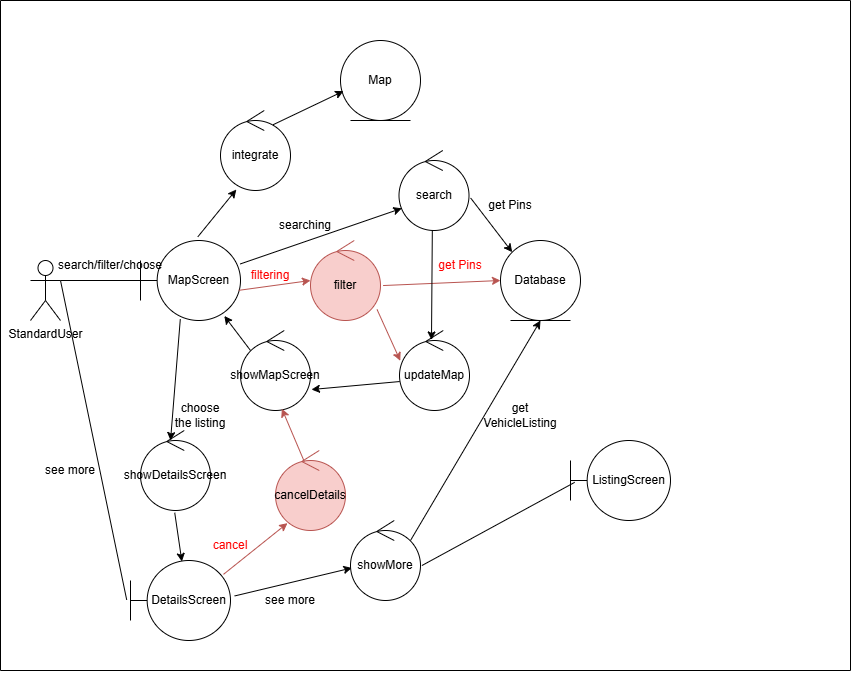

The diagram above was exported from draw.io. Its source (the exported page's mxGraphModel, read from the mxfile embedded in the PNG):
<mxGraphModel dx="1926" dy="562" grid="1" gridSize="10" guides="1" tooltips="1" connect="1" arrows="1" fold="1" page="1" pageScale="1" pageWidth="827" pageHeight="1169" background="#ffffff" math="0" shadow="0">
  <root>
    <mxCell id="0" />
    <mxCell id="1" parent="0" />
    <mxCell id="KDJHkUqt0dvBCIjYy97w-1" value="Map" style="ellipse;shape=umlEntity;whiteSpace=wrap;html=1;" parent="1" vertex="1">
      <mxGeometry x="320" y="40" width="80" height="80" as="geometry" />
    </mxCell>
    <mxCell id="KDJHkUqt0dvBCIjYy97w-2" value="integrate" style="ellipse;shape=umlControl;whiteSpace=wrap;html=1;" parent="1" vertex="1">
      <mxGeometry x="200" y="110" width="70" height="80" as="geometry" />
    </mxCell>
    <mxCell id="KDJHkUqt0dvBCIjYy97w-3" value="StandardUser" style="shape=umlActor;verticalLabelPosition=bottom;verticalAlign=top;html=1;" parent="1" vertex="1">
      <mxGeometry x="10" y="260" width="30" height="60" as="geometry" />
    </mxCell>
    <mxCell id="KDJHkUqt0dvBCIjYy97w-4" value="MapScreen" style="shape=umlBoundary;whiteSpace=wrap;html=1;" parent="1" vertex="1">
      <mxGeometry x="120" y="240" width="100" height="80" as="geometry" />
    </mxCell>
    <mxCell id="KDJHkUqt0dvBCIjYy97w-5" value="" style="endArrow=none;html=1;rounded=0;exitX=1;exitY=0.3333333333333333;exitDx=0;exitDy=0;exitPerimeter=0;entryX=0;entryY=0.5;entryDx=0;entryDy=0;entryPerimeter=0;" parent="1" source="KDJHkUqt0dvBCIjYy97w-3" target="KDJHkUqt0dvBCIjYy97w-4" edge="1">
      <mxGeometry width="50" height="50" relative="1" as="geometry">
        <mxPoint x="240" y="520" as="sourcePoint" />
        <mxPoint x="90" y="330" as="targetPoint" />
      </mxGeometry>
    </mxCell>
    <mxCell id="KDJHkUqt0dvBCIjYy97w-9" value="search" style="ellipse;shape=umlControl;whiteSpace=wrap;html=1;" parent="1" vertex="1">
      <mxGeometry x="378.5" y="150" width="70" height="80" as="geometry" />
    </mxCell>
    <mxCell id="KDJHkUqt0dvBCIjYy97w-10" value="Database" style="ellipse;shape=umlEntity;whiteSpace=wrap;html=1;" parent="1" vertex="1">
      <mxGeometry x="480" y="240" width="80" height="80" as="geometry" />
    </mxCell>
    <mxCell id="KDJHkUqt0dvBCIjYy97w-14" value="filter" style="ellipse;shape=umlControl;whiteSpace=wrap;html=1;fillColor=#f8cecc;strokeColor=#b85450;" parent="1" vertex="1">
      <mxGeometry x="290" y="240" width="70" height="80" as="geometry" />
    </mxCell>
    <mxCell id="KDJHkUqt0dvBCIjYy97w-25" value="showDetailsScreen" style="ellipse;shape=umlControl;whiteSpace=wrap;html=1;" parent="1" vertex="1">
      <mxGeometry x="120" y="430" width="70" height="80" as="geometry" />
    </mxCell>
    <mxCell id="KDJHkUqt0dvBCIjYy97w-27" value="DetailsScreen" style="shape=umlBoundary;whiteSpace=wrap;html=1;" parent="1" vertex="1">
      <mxGeometry x="110" y="560" width="100" height="80" as="geometry" />
    </mxCell>
    <mxCell id="KDJHkUqt0dvBCIjYy97w-29" value="cancelDetails" style="ellipse;shape=umlControl;whiteSpace=wrap;html=1;fillColor=#f8cecc;strokeColor=#b85450;" parent="1" vertex="1">
      <mxGeometry x="255" y="450" width="70" height="80" as="geometry" />
    </mxCell>
    <mxCell id="KDJHkUqt0dvBCIjYy97w-30" value="updateMap" style="ellipse;shape=umlControl;whiteSpace=wrap;html=1;" parent="1" vertex="1">
      <mxGeometry x="379" y="330" width="70" height="80" as="geometry" />
    </mxCell>
    <mxCell id="KDJHkUqt0dvBCIjYy97w-31" value="showMapScreen" style="ellipse;shape=umlControl;whiteSpace=wrap;html=1;" parent="1" vertex="1">
      <mxGeometry x="220" y="330" width="70" height="80" as="geometry" />
    </mxCell>
    <mxCell id="KDJHkUqt0dvBCIjYy97w-36" value="" style="endArrow=classic;html=1;rounded=0;exitX=0.574;exitY=-0.047;exitDx=0;exitDy=0;exitPerimeter=0;entryX=0.226;entryY=0.988;entryDx=0;entryDy=0;entryPerimeter=0;" parent="1" source="KDJHkUqt0dvBCIjYy97w-4" target="KDJHkUqt0dvBCIjYy97w-2" edge="1">
      <mxGeometry width="50" height="50" relative="1" as="geometry">
        <mxPoint x="90" y="180" as="sourcePoint" />
        <mxPoint x="140" y="130" as="targetPoint" />
      </mxGeometry>
    </mxCell>
    <mxCell id="KDJHkUqt0dvBCIjYy97w-37" value="" style="endArrow=classic;html=1;rounded=0;exitX=0.751;exitY=0.178;exitDx=0;exitDy=0;exitPerimeter=0;entryX=0.038;entryY=0.633;entryDx=0;entryDy=0;entryPerimeter=0;" parent="1" source="KDJHkUqt0dvBCIjYy97w-2" target="KDJHkUqt0dvBCIjYy97w-1" edge="1">
      <mxGeometry width="50" height="50" relative="1" as="geometry">
        <mxPoint x="140" y="120" as="sourcePoint" />
        <mxPoint x="190" y="70" as="targetPoint" />
      </mxGeometry>
    </mxCell>
    <mxCell id="KDJHkUqt0dvBCIjYy97w-38" value="" style="endArrow=classic;html=1;rounded=0;exitX=0.998;exitY=0.293;exitDx=0;exitDy=0;exitPerimeter=0;entryX=0.04;entryY=0.723;entryDx=0;entryDy=0;entryPerimeter=0;" parent="1" source="KDJHkUqt0dvBCIjYy97w-4" target="KDJHkUqt0dvBCIjYy97w-9" edge="1">
      <mxGeometry width="50" height="50" relative="1" as="geometry">
        <mxPoint x="230" y="240" as="sourcePoint" />
        <mxPoint x="300" y="207" as="targetPoint" />
      </mxGeometry>
    </mxCell>
    <mxCell id="KDJHkUqt0dvBCIjYy97w-39" value="" style="endArrow=classic;html=1;rounded=0;exitX=0.982;exitY=0.623;exitDx=0;exitDy=0;exitPerimeter=0;entryX=0;entryY=0.5;entryDx=0;entryDy=0;entryPerimeter=0;fillColor=#f8cecc;strokeColor=#b85450;" parent="1" source="KDJHkUqt0dvBCIjYy97w-4" target="KDJHkUqt0dvBCIjYy97w-14" edge="1">
      <mxGeometry width="50" height="50" relative="1" as="geometry">
        <mxPoint x="230" y="293" as="sourcePoint" />
        <mxPoint x="300" y="260" as="targetPoint" />
      </mxGeometry>
    </mxCell>
    <mxCell id="KDJHkUqt0dvBCIjYy97w-40" value="" style="endArrow=classic;html=1;rounded=0;exitX=1.023;exitY=0.593;exitDx=0;exitDy=0;exitPerimeter=0;entryX=0;entryY=0;entryDx=0;entryDy=0;" parent="1" source="KDJHkUqt0dvBCIjYy97w-9" target="KDJHkUqt0dvBCIjYy97w-10" edge="1">
      <mxGeometry width="50" height="50" relative="1" as="geometry">
        <mxPoint x="450" y="180" as="sourcePoint" />
        <mxPoint x="500" y="130" as="targetPoint" />
      </mxGeometry>
    </mxCell>
    <mxCell id="KDJHkUqt0dvBCIjYy97w-41" value="" style="endArrow=classic;html=1;rounded=0;exitX=1.037;exitY=0.563;exitDx=0;exitDy=0;exitPerimeter=0;entryX=0;entryY=0.5;entryDx=0;entryDy=0;fillColor=#f8cecc;strokeColor=#b85450;" parent="1" source="KDJHkUqt0dvBCIjYy97w-14" target="KDJHkUqt0dvBCIjYy97w-10" edge="1">
      <mxGeometry width="50" height="50" relative="1" as="geometry">
        <mxPoint x="420" y="300" as="sourcePoint" />
        <mxPoint x="470" y="250" as="targetPoint" />
      </mxGeometry>
    </mxCell>
    <mxCell id="KDJHkUqt0dvBCIjYy97w-42" value="" style="endArrow=classic;html=1;rounded=0;exitX=0.143;exitY=0.25;exitDx=0;exitDy=0;exitPerimeter=0;entryX=0.838;entryY=0.943;entryDx=0;entryDy=0;entryPerimeter=0;" parent="1" source="KDJHkUqt0dvBCIjYy97w-31" target="KDJHkUqt0dvBCIjYy97w-4" edge="1">
      <mxGeometry width="50" height="50" relative="1" as="geometry">
        <mxPoint x="10" y="170" as="sourcePoint" />
        <mxPoint x="60" y="120" as="targetPoint" />
      </mxGeometry>
    </mxCell>
    <mxCell id="KDJHkUqt0dvBCIjYy97w-43" value="" style="endArrow=classic;html=1;rounded=0;exitX=0.411;exitY=0.138;exitDx=0;exitDy=0;exitPerimeter=0;entryX=0.591;entryY=0.978;entryDx=0;entryDy=0;entryPerimeter=0;fillColor=#f8cecc;strokeColor=#b85450;" parent="1" source="KDJHkUqt0dvBCIjYy97w-29" target="KDJHkUqt0dvBCIjYy97w-31" edge="1">
      <mxGeometry width="50" height="50" relative="1" as="geometry">
        <mxPoint x="370" y="530" as="sourcePoint" />
        <mxPoint x="420" y="480" as="targetPoint" />
      </mxGeometry>
    </mxCell>
    <mxCell id="KDJHkUqt0dvBCIjYy97w-44" value="" style="endArrow=classic;html=1;rounded=0;exitX=0.398;exitY=0.983;exitDx=0;exitDy=0;exitPerimeter=0;entryX=0.429;entryY=0.125;entryDx=0;entryDy=0;entryPerimeter=0;" parent="1" source="KDJHkUqt0dvBCIjYy97w-4" target="KDJHkUqt0dvBCIjYy97w-25" edge="1">
      <mxGeometry width="50" height="50" relative="1" as="geometry">
        <mxPoint x="-30" y="510" as="sourcePoint" />
        <mxPoint x="20" y="460" as="targetPoint" />
      </mxGeometry>
    </mxCell>
    <mxCell id="KDJHkUqt0dvBCIjYy97w-49" value="" style="endArrow=classic;html=1;rounded=0;exitX=0.489;exitY=1.028;exitDx=0;exitDy=0;exitPerimeter=0;entryX=0.514;entryY=0.013;entryDx=0;entryDy=0;entryPerimeter=0;" parent="1" source="KDJHkUqt0dvBCIjYy97w-25" target="KDJHkUqt0dvBCIjYy97w-27" edge="1">
      <mxGeometry width="50" height="50" relative="1" as="geometry">
        <mxPoint x="20" y="530" as="sourcePoint" />
        <mxPoint x="70" y="480" as="targetPoint" />
      </mxGeometry>
    </mxCell>
    <mxCell id="KDJHkUqt0dvBCIjYy97w-50" value="" style="endArrow=classic;html=1;rounded=0;entryX=1.014;entryY=0.738;entryDx=0;entryDy=0;entryPerimeter=0;exitX=0.003;exitY=0.638;exitDx=0;exitDy=0;exitPerimeter=0;" parent="1" source="KDJHkUqt0dvBCIjYy97w-30" target="KDJHkUqt0dvBCIjYy97w-31" edge="1">
      <mxGeometry width="50" height="50" relative="1" as="geometry">
        <mxPoint x="410" y="530" as="sourcePoint" />
        <mxPoint x="460" y="480" as="targetPoint" />
      </mxGeometry>
    </mxCell>
    <mxCell id="KDJHkUqt0dvBCIjYy97w-51" value="" style="endArrow=classic;html=1;rounded=0;exitX=0.951;exitY=0.863;exitDx=0;exitDy=0;exitPerimeter=0;entryX=0.011;entryY=0.378;entryDx=0;entryDy=0;entryPerimeter=0;fillColor=#f8cecc;strokeColor=#b85450;" parent="1" source="KDJHkUqt0dvBCIjYy97w-14" target="KDJHkUqt0dvBCIjYy97w-30" edge="1">
      <mxGeometry width="50" height="50" relative="1" as="geometry">
        <mxPoint x="520" y="400" as="sourcePoint" />
        <mxPoint x="570" y="350" as="targetPoint" />
      </mxGeometry>
    </mxCell>
    <mxCell id="KDJHkUqt0dvBCIjYy97w-52" value="" style="endArrow=classic;html=1;rounded=0;entryX=0.457;entryY=0.118;entryDx=0;entryDy=0;entryPerimeter=0;exitX=0.476;exitY=0.998;exitDx=0;exitDy=0;exitPerimeter=0;" parent="1" source="KDJHkUqt0dvBCIjYy97w-9" target="KDJHkUqt0dvBCIjYy97w-30" edge="1">
      <mxGeometry width="50" height="50" relative="1" as="geometry">
        <mxPoint x="410" y="240" as="sourcePoint" />
        <mxPoint x="650" y="370" as="targetPoint" />
      </mxGeometry>
    </mxCell>
    <mxCell id="KDJHkUqt0dvBCIjYy97w-53" value="" style="endArrow=classic;html=1;rounded=0;entryX=0.171;entryY=0.908;entryDx=0;entryDy=0;entryPerimeter=0;exitX=0.93;exitY=0.173;exitDx=0;exitDy=0;exitPerimeter=0;fillColor=#f8cecc;strokeColor=#b85450;" parent="1" source="KDJHkUqt0dvBCIjYy97w-27" target="KDJHkUqt0dvBCIjYy97w-29" edge="1">
      <mxGeometry width="50" height="50" relative="1" as="geometry">
        <mxPoint x="310" y="600" as="sourcePoint" />
        <mxPoint x="360" y="550" as="targetPoint" />
      </mxGeometry>
    </mxCell>
    <mxCell id="KDJHkUqt0dvBCIjYy97w-54" value="" style="endArrow=classic;html=1;rounded=0;exitX=1.042;exitY=0.443;exitDx=0;exitDy=0;exitPerimeter=0;entryX=0.02;entryY=0.593;entryDx=0;entryDy=0;entryPerimeter=0;" parent="1" source="KDJHkUqt0dvBCIjYy97w-27" target="KDJHkUqt0dvBCIjYy97w-55" edge="1">
      <mxGeometry width="50" height="50" relative="1" as="geometry">
        <mxPoint x="420" y="540" as="sourcePoint" />
        <mxPoint x="470" y="490" as="targetPoint" />
      </mxGeometry>
    </mxCell>
    <mxCell id="KDJHkUqt0dvBCIjYy97w-55" value="showMore" style="ellipse;shape=umlControl;whiteSpace=wrap;html=1;" parent="1" vertex="1">
      <mxGeometry x="330" y="520" width="70" height="80" as="geometry" />
    </mxCell>
    <mxCell id="KDJHkUqt0dvBCIjYy97w-56" value="" style="endArrow=classic;html=1;rounded=0;exitX=0.857;exitY=0.25;exitDx=0;exitDy=0;exitPerimeter=0;entryX=0.5;entryY=1;entryDx=0;entryDy=0;" parent="1" source="KDJHkUqt0dvBCIjYy97w-55" target="KDJHkUqt0dvBCIjYy97w-10" edge="1">
      <mxGeometry width="50" height="50" relative="1" as="geometry">
        <mxPoint x="470" y="470" as="sourcePoint" />
        <mxPoint x="520" y="420" as="targetPoint" />
      </mxGeometry>
    </mxCell>
    <mxCell id="KDJHkUqt0dvBCIjYy97w-57" value="ListingScreen" style="shape=umlBoundary;whiteSpace=wrap;html=1;" parent="1" vertex="1">
      <mxGeometry x="550" y="440" width="100" height="80" as="geometry" />
    </mxCell>
    <mxCell id="KDJHkUqt0dvBCIjYy97w-58" value="" style="endArrow=none;html=1;rounded=0;exitX=1.02;exitY=0.563;exitDx=0;exitDy=0;exitPerimeter=0;entryX=0.042;entryY=0.523;entryDx=0;entryDy=0;entryPerimeter=0;" parent="1" source="KDJHkUqt0dvBCIjYy97w-55" target="KDJHkUqt0dvBCIjYy97w-57" edge="1">
      <mxGeometry width="50" height="50" relative="1" as="geometry">
        <mxPoint x="610" y="370" as="sourcePoint" />
        <mxPoint x="660" y="320" as="targetPoint" />
      </mxGeometry>
    </mxCell>
    <mxCell id="KDJHkUqt0dvBCIjYy97w-59" value="" style="endArrow=none;html=1;rounded=0;" parent="1" edge="1">
      <mxGeometry width="50" height="50" relative="1" as="geometry">
        <mxPoint x="-20" y="670" as="sourcePoint" />
        <mxPoint x="-20" as="targetPoint" />
      </mxGeometry>
    </mxCell>
    <mxCell id="KDJHkUqt0dvBCIjYy97w-60" value="" style="endArrow=none;html=1;rounded=0;" parent="1" edge="1">
      <mxGeometry width="50" height="50" relative="1" as="geometry">
        <mxPoint x="-20" y="670" as="sourcePoint" />
        <mxPoint x="830" y="670" as="targetPoint" />
      </mxGeometry>
    </mxCell>
    <mxCell id="KDJHkUqt0dvBCIjYy97w-61" value="" style="endArrow=none;html=1;rounded=0;" parent="1" edge="1">
      <mxGeometry width="50" height="50" relative="1" as="geometry">
        <mxPoint x="830" y="670" as="sourcePoint" />
        <mxPoint x="830" as="targetPoint" />
      </mxGeometry>
    </mxCell>
    <mxCell id="KDJHkUqt0dvBCIjYy97w-63" value="" style="endArrow=none;html=1;rounded=0;" parent="1" edge="1">
      <mxGeometry width="50" height="50" relative="1" as="geometry">
        <mxPoint x="-20" as="sourcePoint" />
        <mxPoint x="830" as="targetPoint" />
      </mxGeometry>
    </mxCell>
    <mxCell id="6aPgYrzxYKAGbD_LBeak-1" value="filtering" style="text;html=1;align=center;verticalAlign=middle;whiteSpace=wrap;rounded=0;fontColor=light-dark(#ff0000, #ededed);" parent="1" vertex="1">
      <mxGeometry x="220" y="260" width="60" height="30" as="geometry" />
    </mxCell>
    <mxCell id="6aPgYrzxYKAGbD_LBeak-2" value="searching" style="text;html=1;align=center;verticalAlign=middle;whiteSpace=wrap;rounded=0;" parent="1" vertex="1">
      <mxGeometry x="255" y="210" width="60" height="30" as="geometry" />
    </mxCell>
    <mxCell id="6aPgYrzxYKAGbD_LBeak-4" value="cancel" style="text;html=1;align=center;verticalAlign=middle;whiteSpace=wrap;rounded=0;fontColor=light-dark(#ff0000, #ededed);" parent="1" vertex="1">
      <mxGeometry x="180" y="530" width="60" height="30" as="geometry" />
    </mxCell>
    <mxCell id="6aPgYrzxYKAGbD_LBeak-5" value="" style="endArrow=none;html=1;rounded=0;entryX=-0.038;entryY=0.492;entryDx=0;entryDy=0;entryPerimeter=0;" parent="1" target="KDJHkUqt0dvBCIjYy97w-27" edge="1">
      <mxGeometry width="50" height="50" relative="1" as="geometry">
        <mxPoint x="40" y="280" as="sourcePoint" />
        <mxPoint x="100" y="400" as="targetPoint" />
      </mxGeometry>
    </mxCell>
    <mxCell id="6aPgYrzxYKAGbD_LBeak-8" value="choose the listing" style="text;html=1;align=center;verticalAlign=middle;whiteSpace=wrap;rounded=0;" parent="1" vertex="1">
      <mxGeometry x="150" y="400" width="60" height="30" as="geometry" />
    </mxCell>
    <mxCell id="6aPgYrzxYKAGbD_LBeak-9" value="see more" style="text;html=1;align=center;verticalAlign=middle;whiteSpace=wrap;rounded=0;" parent="1" vertex="1">
      <mxGeometry x="240" y="585" width="60" height="30" as="geometry" />
    </mxCell>
    <mxCell id="5YDYJFjKkoGRuWLvJkey-2" value="search/filter/choose" style="text;html=1;align=center;verticalAlign=middle;whiteSpace=wrap;rounded=0;" vertex="1" parent="1">
      <mxGeometry x="60" y="250" width="60" height="30" as="geometry" />
    </mxCell>
    <mxCell id="5YDYJFjKkoGRuWLvJkey-3" value="see more" style="text;html=1;align=center;verticalAlign=middle;whiteSpace=wrap;rounded=0;" vertex="1" parent="1">
      <mxGeometry x="20" y="455" width="60" height="30" as="geometry" />
    </mxCell>
    <mxCell id="5YDYJFjKkoGRuWLvJkey-4" value="get Pins" style="text;html=1;align=center;verticalAlign=middle;whiteSpace=wrap;rounded=0;fontColor=#FF0000;" vertex="1" parent="1">
      <mxGeometry x="410" y="250" width="60" height="30" as="geometry" />
    </mxCell>
    <mxCell id="5YDYJFjKkoGRuWLvJkey-5" value="get Pins" style="text;html=1;align=center;verticalAlign=middle;whiteSpace=wrap;rounded=0;" vertex="1" parent="1">
      <mxGeometry x="460" y="190" width="60" height="30" as="geometry" />
    </mxCell>
    <mxCell id="5YDYJFjKkoGRuWLvJkey-6" value="get VehicleListing" style="text;html=1;align=center;verticalAlign=middle;whiteSpace=wrap;rounded=0;" vertex="1" parent="1">
      <mxGeometry x="470" y="400" width="60" height="30" as="geometry" />
    </mxCell>
  </root>
</mxGraphModel>